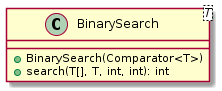

The diagram above was rendered by PlantUML. Its source (embedded in the PNG):
@startuml

    class BinarySearch<T> {
        +BinarySearch(Comparator<T>)
        +search(T[], T, int, int): int
    }

@enduml